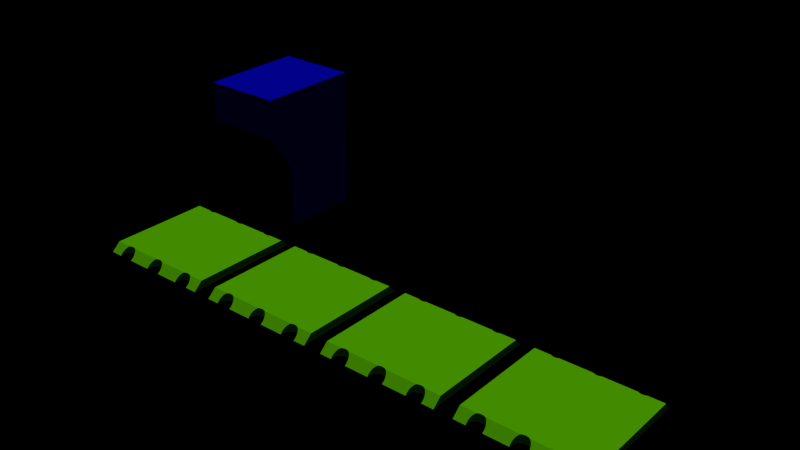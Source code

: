 # Source: demo1.blend  (saved by Blender 2.74.4; exported with 4.5.12 LTS)
import bpy
from mathutils import Matrix  # noqa: F401  (used for matrix-valued properties, if any)

bpy.ops.wm.read_factory_settings(use_empty=True)
scene = bpy.context.scene
scene.name = 'firstscene'

# ---- collections
col_collection_1_002 = bpy.data.collections.new('Collection 1.002'); scene.collection.children.link(col_collection_1_002)

# ---- materials (node trees are filled in below, after node groups)
mat_material = bpy.data.materials.new('Material')
mat_material.alpha_threshold = 0.0
mat_material.use_transparent_shadow = False
mat_material.diffuse_color = (0.001005, 0.001043, 0.8, 1.0)
mat_material.roughness = 0.5
mat_material_003 = bpy.data.materials.new('Material.003')
mat_material_003.alpha_threshold = 0.0
mat_material_003.use_transparent_shadow = False
mat_material_003.diffuse_color = (0.1732, 0.8, 0.0, 1.0)
mat_material_003.roughness = 0.5

# ---- material node trees

# ---- cameras
cam_camera_001 = bpy.data.cameras.new('Camera.001')
cam_camera_001.clip_end = 100.0
cam_camera_001.lens = 35.0
cam_camera_001.sensor_width = 32.0
cam_camera_001.sensor_height = 18.0
cam_camera_001.display_size = 2.0
cam_camera_001.dof.focus_distance = 0.0
cam_camera_001.dof.aperture_fstop = 128.0
cam_camera_001.dof.aperture_blades = 6

# ---- lights
light_sun = bpy.data.lights.new('Sun', 'SUN')
light_sun.transmission_factor = 0.0
light_sun.angle = 0.1993
light_sun.energy = 1.0
light_sun.shadow_buffer_clip_start = 0.5
light_sun.shadow_soft_size = 0.1
light_sun.shadow_cascade_max_distance = 1000.0
light_sun.cycles.use_multiple_importance_sampling = False

# ---- meshes
me_cube_003 = bpy.data.meshes.new('Cube.003')
me_cube_003.from_pydata([(-1.0, -1.0, 1.0), (-1.0, -1.6, 3.667), (-1.0, 1.0, 1.0), (-1.0, 1.0, 3.667), (1.0, -1.0, 1.0), (1.0, -1.6, 3.667), (1.0, 1.0, 1.0), (1.0, 1.0, 3.667), (-1.0, -1.6, 2.333), (1.0, -1.6, 2.333), (0.0, -1.6, 3.667), (0.0, -1.0, 1.0), (0.0, -1.6, 2.333), (-1.0, -1.0, -1.0), (-1.0, -1.0, 1.0), (-1.0, 1.0, -1.0), (-1.0, 1.0, 1.0), (1.0, -1.0, -1.0), (1.0, -1.0, 1.0), (1.0, 1.0, -1.0), (1.0, 1.0, 1.0)], [], [(1, 3, 2, 0, 8), (3, 7, 6, 2), (7, 5, 9, 4, 6), (12, 8, 0, 11), (0, 2, 6, 4, 11), (5, 7, 3, 1, 10), (9, 12, 11, 4), (5, 10, 12, 9), (10, 1, 8, 12), (14, 16, 15, 13), (16, 20, 19, 15), (20, 18, 17, 19), (18, 14, 13, 17), (13, 15, 19, 17), (18, 20, 16, 14)])
me_cube_003.materials.append(mat_material)
me_cube_003.use_remesh_preserve_volume = False
me_cube_003.use_remesh_preserve_attributes = False
me_cube_003.use_mirror_vertex_groups = False
me_cube_003.update()
me_cube = bpy.data.meshes.new('Cube')
me_cube.from_pydata([(-1.0, 0.9685, -1.0), (-1.0, -1.0, -1.0), (-1.0, -0.8524, 1.0), (-1.0, 0.8524, 1.0), (-0.7344, 0.8524, 1.0), (-0.7407, 0.8558, 0.9412), (-0.7609, 0.8724, 0.6556), (-0.7775, 0.8926, 0.3076), (-0.7899, 0.9156, -0.0894), (-0.7974, 0.9407, -0.5202), (-0.8, 0.9667, -0.9682), (-0.7998, 0.9685, -1.0), (1.0, 0.9685, -1.0), (1.0, -1.0, -1.0), (0.7952, -1.0, -1.0), (0.7974, -0.9927, -1.0), (0.8, -0.9667, -1.0), (0.7974, -0.9407, -1.0), (0.7899, -0.9156, -1.0), (0.7775, -0.8926, -1.0), (0.7609, -0.8724, -1.0), (0.7407, -0.8558, -1.0), (0.7177, -0.8435, -1.0), (0.6927, -0.8359, -1.0), (0.6667, -0.8333, -1.0), (0.6407, -0.8359, -1.0), (0.6156, -0.8435, -1.0), (0.5926, -0.8558, -1.0), (0.5724, -0.8724, -1.0), (0.5558, -0.8926, -1.0), (0.5435, -0.9156, -1.0), (0.5359, -0.9407, -1.0), (0.5333, -0.9667, -1.0), (0.5359, -0.9927, -1.0), (0.5381, -1.0, -1.0), (0.1286, -1.0, -1.0), (0.1308, -0.9927, -1.0), (0.1333, -0.9667, -1.0), (0.1308, -0.9407, -1.0), (0.1232, -0.9156, -1.0), (0.1109, -0.8926, -1.0), (0.09428, -0.8724, -1.0), (0.07408, -0.8558, -1.0), (0.05102, -0.8435, -1.0), (0.02601, -0.8359, -1.0), (0.0, -0.8333, -1.0), (-0.02601, -0.8359, -1.0), (-0.05102, -0.8435, -1.0), (-0.07408, -0.8558, -1.0), (-0.09428, -0.8724, -1.0), (-0.1109, -0.8926, -1.0), (-0.1232, -0.9156, -1.0), (-0.1308, -0.9407, -1.0), (-0.1333, -0.9667, -1.0), (-0.1308, -0.9927, -1.0), (-0.1286, -1.0, -1.0), (-0.5381, -1.0, -1.0), (-0.5359, -0.9927, -1.0), (-0.5333, -0.9667, -1.0), (-0.5359, -0.9407, -1.0), (-0.5435, -0.9156, -1.0), (-0.5558, -0.8926, -1.0), (-0.5724, -0.8724, -1.0), (-0.5926, -0.8558, -1.0), (-0.6156, -0.8435, -1.0), (-0.6407, -0.8359, -1.0), (-0.6667, -0.8333, -1.0), (-0.6927, -0.8359, -1.0), (-0.7177, -0.8435, -1.0), (-0.7407, -0.8558, -1.0), (-0.7609, -0.8724, -1.0), (-0.7775, -0.8926, -1.0), (-0.7899, -0.9156, -1.0), (-0.7974, -0.9407, -1.0), (-0.8, -0.9667, -1.0), (-0.7974, -0.9927, -1.0), (-0.7952, -1.0, -1.0), (-0.8, 0.9667, -1.0), (-0.7974, 0.9407, -1.0), (-0.7899, 0.9156, -1.0), (-0.7775, 0.8926, -1.0), (-0.7609, 0.8724, -1.0), (-0.7407, 0.8558, -1.0), (-0.7177, 0.8435, -1.0), (-0.6927, 0.8359, -1.0), (-0.6667, 0.8333, -1.0), (-0.6407, 0.8359, -1.0), (-0.6156, 0.8435, -1.0), (-0.5926, 0.8558, -1.0), (-0.5724, 0.8724, -1.0), (-0.5558, 0.8926, -1.0), (-0.5435, 0.9156, -1.0), (-0.5359, 0.9407, -1.0), (-0.5333, 0.9667, -1.0), (-0.5335, 0.9685, -1.0), (-0.1332, 0.9685, -1.0), (-0.1333, 0.9667, -1.0), (-0.1308, 0.9407, -1.0), (-0.1232, 0.9156, -1.0), (-0.1109, 0.8926, -1.0), (-0.09428, 0.8724, -1.0), (-0.07408, 0.8558, -1.0), (-0.05102, 0.8435, -1.0), (-0.02601, 0.8359, -1.0), (-4.345e-08, 0.8333, -1.0), (0.02601, 0.8359, -1.0), (0.05102, 0.8435, -1.0), (0.07408, 0.8558, -1.0), (0.09428, 0.8724, -1.0), (0.1109, 0.8926, -1.0), (0.1232, 0.9156, -1.0), (0.1308, 0.9407, -1.0), (0.1333, 0.9667, -1.0), (0.1332, 0.9685, -1.0), (0.5335, 0.9685, -1.0), (0.5333, 0.9667, -1.0), (0.5359, 0.9407, -1.0), (0.5435, 0.9156, -1.0), (0.5558, 0.8926, -1.0), (0.5724, 0.8724, -1.0), (0.5926, 0.8558, -1.0), (0.6156, 0.8435, -1.0), (0.6407, 0.8359, -1.0), (0.6667, 0.8333, -1.0), (0.6927, 0.8359, -1.0), (0.7177, 0.8435, -1.0), (0.7407, 0.8558, -1.0), (0.7609, 0.8724, -1.0), (0.7775, 0.8926, -1.0), (0.7899, 0.9156, -1.0), (0.7974, 0.9407, -1.0), (0.8, 0.9667, -1.0), (0.7998, 0.9685, -1.0), (-0.7344, -0.8524, 1.0), (-0.7974, -0.9927, -0.9008), (-0.8, -0.9667, -0.5484), (-0.7974, -0.9407, -0.1959), (-0.7899, -0.9156, 0.143), (-0.7775, -0.8926, 0.4553), (-0.7609, -0.8724, 0.7291), (-0.7407, -0.8558, 0.9537), (-0.7177, -0.8435, 1.0), (-0.6927, -0.8359, 1.0), (-0.6667, -0.8333, 1.0), (-0.6407, -0.8359, 1.0), (-0.6156, -0.8435, 1.0), (-0.599, -0.8524, 1.0), (-0.06769, -0.8524, 1.0), (-0.05102, -0.8435, 1.0), (-0.02601, -0.8359, 1.0), (0.0, -0.8333, 1.0), (0.02601, -0.8359, 1.0), (0.05102, -0.8435, 1.0), (0.06769, -0.8524, 1.0), (0.599, -0.8524, 1.0), (0.6156, -0.8435, 1.0), (0.6407, -0.8359, 1.0), (0.6667, -0.8333, 1.0), (0.6927, -0.8359, 1.0), (0.7177, -0.8435, 1.0), (0.7344, -0.8524, 1.0), (1.0, -0.8524, 1.0), (1.0, 0.8524, 1.0), (0.7344, 0.8524, 1.0), (0.7177, 0.8435, 1.0), (0.6927, 0.8359, 1.0), (0.6667, 0.8333, 1.0), (0.6407, 0.8359, 1.0), (0.6156, 0.8435, 1.0), (0.599, 0.8524, 1.0), (0.06769, 0.8524, 1.0), (0.05102, 0.8435, 1.0), (0.02601, 0.8359, 1.0), (-4.345e-08, 0.8333, 1.0), (-0.02601, 0.8359, 1.0), (-0.05102, 0.8435, 1.0), (-0.06769, 0.8524, 1.0), (-0.599, 0.8524, 1.0), (-0.6156, 0.8435, 1.0), (-0.6407, 0.8359, 1.0), (-0.6667, 0.8333, 1.0), (-0.6927, 0.8359, 1.0), (-0.7177, 0.8435, 1.0), (0.8, 0.9667, -0.9682), (0.7974, 0.9407, -0.5202), (0.7899, 0.9156, -0.0894), (0.7775, 0.8926, 0.3076), (0.7609, 0.8724, 0.6556), (0.7407, 0.8558, 0.9412), (0.7407, -0.8558, 0.9538), (0.7609, -0.8724, 0.7291), (0.7775, -0.8926, 0.4553), (0.7899, -0.9156, 0.143), (0.7974, -0.9407, -0.1959), (0.8, -0.9667, -0.5483), (0.7974, -0.9927, -0.9008), (0.5926, -0.8558, 0.9538), (0.5724, -0.8724, 0.7291), (0.5558, -0.8926, 0.4553), (0.5435, -0.9156, 0.143), (0.5359, -0.9407, -0.1959), (0.5333, -0.9667, -0.5483), (0.5359, -0.9927, -0.9008), (0.07408, -0.8558, 0.9537), (0.09428, -0.8724, 0.7291), (0.1109, -0.8926, 0.4553), (0.1232, -0.9156, 0.143), (0.1308, -0.9407, -0.1959), (0.1333, -0.9667, -0.5484), (0.1308, -0.9927, -0.9008), (-0.07408, -0.8558, 0.9537), (-0.09428, -0.8724, 0.7291), (-0.1109, -0.8926, 0.4553), (-0.1232, -0.9156, 0.143), (-0.1308, -0.9407, -0.1959), (-0.1333, -0.9667, -0.5484), (-0.1308, -0.9927, -0.9008), (-0.5926, -0.8558, 0.9537), (-0.5724, -0.8724, 0.7291), (-0.5558, -0.8926, 0.4553), (-0.5435, -0.9156, 0.143), (-0.5359, -0.9407, -0.1959), (-0.5333, -0.9667, -0.5484), (-0.5359, -0.9927, -0.9008), (-0.5926, 0.8558, 0.9412), (-0.5724, 0.8724, 0.6556), (-0.5558, 0.8926, 0.3076), (-0.5435, 0.9156, -0.0894), (-0.5359, 0.9407, -0.5202), (-0.5333, 0.9667, -0.9682), (-0.07408, 0.8558, 0.9412), (-0.09428, 0.8724, 0.6556), (-0.1109, 0.8926, 0.3076), (-0.1232, 0.9156, -0.08939), (-0.1308, 0.9407, -0.5202), (-0.1333, 0.9667, -0.9682), (0.5926, 0.8558, 0.9412), (0.5724, 0.8724, 0.6556), (0.5558, 0.8926, 0.3076), (0.5435, 0.9156, -0.0894), (0.5359, 0.9407, -0.5202), (0.5333, 0.9667, -0.9682), (0.1333, 0.9667, -0.9682), (0.1308, 0.9407, -0.5202), (0.1232, 0.9156, -0.0894), (0.1109, 0.8926, 0.3076), (0.09428, 0.8724, 0.6556), (0.07408, 0.8558, 0.9412)], [], [(0, 1, 2, 3), (3, 4, 5, 6, 7, 8, 9, 10, 11, 0), (12, 13, 14, 15, 16, 17, 18, 19, 20, 21, 22, 23, 24, 25, 26, 27, 28, 29, 30, 31, 32, 33, 34, 35, 36, 37, 38, 39, 40, 41, 42, 43, 44, 45, 46, 47, 48, 49, 50, 51, 52, 53, 54, 55, 56, 57, 58, 59, 60, 61, 62, 63, 64, 65, 66, 67, 68, 69, 70, 71, 72, 73, 74, 75, 76, 1, 0, 11, 77, 78, 79, 80, 81, 82, 83, 84, 85, 86, 87, 88, 89, 90, 91, 92, 93, 94, 95, 96, 97, 98, 99, 100, 101, 102, 103, 104, 105, 106, 107, 108, 109, 110, 111, 112, 113, 114, 115, 116, 117, 118, 119, 120, 121, 122, 123, 124, 125, 126, 127, 128, 129, 130, 131, 132), (133, 2, 1, 76, 134, 135, 136, 137, 138, 139, 140), (3, 2, 133, 141, 142, 143, 144, 145, 146, 147, 148, 149, 150, 151, 152, 153, 154, 155, 156, 157, 158, 159, 160, 161, 162, 163, 164, 165, 166, 167, 168, 169, 170, 171, 172, 173, 174, 175, 176, 177, 178, 179, 180, 181, 182, 4), (82, 81, 6, 5), (81, 80, 7, 6), (80, 79, 8, 7), (79, 78, 9, 8), (78, 77, 10, 9), (77, 11, 10), (163, 162, 12, 132, 183, 184, 185, 186, 187, 188), (162, 161, 13, 12), (161, 160, 189, 190, 191, 192, 193, 194, 195, 14, 13), (15, 14, 195), (16, 15, 195, 194), (17, 16, 194, 193), (18, 17, 193, 192), (19, 18, 192, 191), (20, 19, 191, 190), (21, 20, 190, 189), (22, 21, 189, 160, 159), (23, 22, 159, 158), (24, 23, 158, 157), (25, 24, 157, 156), (26, 25, 156, 155), (27, 26, 155, 154, 196), (28, 27, 196, 197), (29, 28, 197, 198), (30, 29, 198, 199), (31, 30, 199, 200), (32, 31, 200, 201), (33, 32, 201, 202), (202, 34, 33), (154, 153, 203, 204, 205, 206, 207, 208, 209, 35, 34, 202, 201, 200, 199, 198, 197, 196), (36, 35, 209), (37, 36, 209, 208), (38, 37, 208, 207), (39, 38, 207, 206), (40, 39, 206, 205), (41, 40, 205, 204), (42, 41, 204, 203), (43, 42, 203, 153, 152), (44, 43, 152, 151), (45, 44, 151, 150), (46, 45, 150, 149), (47, 46, 149, 148), (48, 47, 148, 147, 210), (49, 48, 210, 211), (50, 49, 211, 212), (51, 50, 212, 213), (52, 51, 213, 214), (53, 52, 214, 215), (54, 53, 215, 216), (216, 55, 54), (147, 146, 217, 218, 219, 220, 221, 222, 223, 56, 55, 216, 215, 214, 213, 212, 211, 210), (57, 56, 223), (58, 57, 223, 222), (59, 58, 222, 221), (60, 59, 221, 220), (61, 60, 220, 219), (62, 61, 219, 218), (63, 62, 218, 217), (64, 63, 217, 146, 145), (65, 64, 145, 144), (66, 65, 144, 143), (67, 66, 143, 142), (68, 67, 142, 141), (69, 68, 141, 133, 140), (70, 69, 140, 139), (71, 70, 139, 138), (72, 71, 138, 137), (73, 72, 137, 136), (74, 73, 136, 135), (75, 74, 135, 134), (134, 76, 75), (82, 5, 4, 182, 83), (84, 83, 182, 181), (85, 84, 181, 180), (86, 85, 180, 179), (87, 86, 179, 178), (88, 87, 178, 177, 224), (89, 88, 224, 225), (90, 89, 225, 226), (91, 90, 226, 227), (92, 91, 227, 228), (93, 92, 228, 229), (229, 94, 93), (177, 176, 230, 231, 232, 233, 234, 235, 95, 94, 229, 228, 227, 226, 225, 224), (170, 169, 236, 237, 238, 239, 240, 241, 114, 113, 242, 243, 244, 245, 246, 247), (115, 114, 241), (116, 115, 241, 240), (117, 116, 240, 239), (118, 117, 239, 238), (119, 118, 238, 237), (120, 119, 237, 236), (121, 120, 236, 169, 168), (122, 121, 168, 167), (123, 122, 167, 166), (124, 123, 166, 165), (125, 124, 165, 164), (126, 125, 164, 163, 188), (127, 126, 188, 187), (128, 127, 187, 186), (129, 128, 186, 185), (130, 129, 185, 184), (131, 130, 184, 183), (183, 132, 131), (242, 113, 112), (112, 111, 243, 242), (111, 110, 244, 243), (110, 109, 245, 244), (109, 108, 246, 245), (108, 107, 247, 246), (107, 106, 171, 170, 247), (106, 105, 172, 171), (105, 104, 173, 172), (104, 103, 174, 173), (103, 102, 175, 174), (102, 101, 230, 176, 175), (101, 100, 231, 230), (100, 99, 232, 231), (99, 98, 233, 232), (98, 97, 234, 233), (97, 96, 235, 234), (96, 95, 235)])
me_cube.materials.append(mat_material_003)
me_cube.use_remesh_preserve_volume = False
me_cube.use_remesh_preserve_attributes = False
me_cube.use_mirror_vertex_groups = False
me_cube.update()

# ---- objects
ob_sun = bpy.data.objects.new('Sun', light_sun)
ob_camera_001 = bpy.data.objects.new('Camera.001', cam_camera_001)
ob_building = bpy.data.objects.new('building', me_cube_003)
ob_floor = bpy.data.objects.new('floor', me_cube)

# ---- transforms, parenting, visibility, modifiers, constraints
ob_sun.location = (-10.02, -43.95, 48.22)
ob_sun.lineart.crease_threshold = 0.0
ob_camera_001.location = (81.23, 38.72, 59.96)
ob_camera_001.rotation_euler = (1.2, -4.916e-07, 1.879)
ob_camera_001.scale = (1.0, 1.0, 1.0)
ob_camera_001.lineart.crease_threshold = 0.0
ob_building.location = (0.0, 65.0, 15.0)
ob_building.scale = (20.0, 20.0, 15.0)
ob_building.lineart.crease_threshold = 0.0
ob_floor.location = (0.0, 0.0, 0.0)
ob_floor.scale = (30.0, 30.0, 2.0)
ob_floor.lineart.crease_threshold = 0.0
_m = ob_floor.modifiers.new('Array', 'ARRAY')
_m.count = 4
_m.use_constant_offset = True
_m.constant_offset_displace = (2.31, 0.0, 0.0)
_m.use_relative_offset = False

# ---- collection membership
col_collection_1_002.objects.link(ob_sun)
col_collection_1_002.objects.link(ob_camera_001)
col_collection_1_002.objects.link(ob_building)
col_collection_1_002.objects.link(ob_floor)

# ---- scene / render settings (as saved in the file)
scene.camera = ob_floor
scene.frame_start = 1; scene.frame_end = 250; scene.frame_set(1)
scene.render.engine = 'BLENDER_EEVEE_NEXT'
scene.render.image_settings.exr_codec = 'NONE'
scene.render.resolution_percentage = 50
scene.render.dither_intensity = 0.0
scene.cycles.use_denoising = False
scene.cycles.samples = 10
scene.cycles.sampling_pattern = 'TABULATED_SOBOL'
scene.cycles.light_sampling_threshold = 0.0
scene.cycles.use_adaptive_sampling = False
scene.cycles.use_light_tree = False
scene.cycles.blur_glossy = 0.0
scene.cycles.pixel_filter_type = 'GAUSSIAN'
scene.cycles.sample_clamp_indirect = 0.0
scene.view_settings.view_transform = 'Standard'
bpy.context.view_layer.update()

# ---- added for rendering (the .blend has no active camera): camera
cam_auto = bpy.data.cameras.new('AutoCamera')
cam_auto.lens = 50.0
cam_auto.sensor_width = 36.0
cam_auto.clip_end = 4876.14
ob_auto_camera = bpy.data.objects.new('AutoCamera', cam_auto)
scene.collection.objects.link(ob_auto_camera)
ob_auto_camera.location = (381.794, -305.913, 256.275)
ob_auto_camera.rotation_euler = (1.09748, -7.21219e-08, 0.694738)
scene.camera = ob_auto_camera
bpy.context.view_layer.update()
